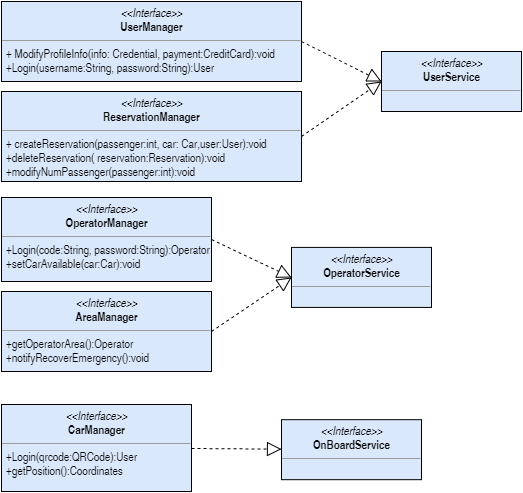

The diagram above was exported from draw.io. Its source (the exported page's mxGraphModel, read from the mxfile embedded in the PNG):
<mxGraphModel dx="751" dy="339" grid="1" gridSize="10" guides="1" tooltips="1" connect="1" arrows="1" fold="1" page="1" pageScale="1" pageWidth="850" pageHeight="1100" background="#ffffff" math="0" shadow="0">
  <root>
    <mxCell id="0" />
    <mxCell id="1" parent="0" />
    <mxCell id="2" value="&lt;p style=&quot;margin: 0px ; margin-top: 4px ; text-align: center&quot;&gt;&lt;i&gt;&amp;lt;&amp;lt;Interface&amp;gt;&amp;gt;&lt;/i&gt;&lt;br&gt;&lt;b&gt;UserService&lt;/b&gt;&lt;/p&gt;&lt;hr size=&quot;1&quot;&gt;&lt;p style=&quot;margin: 0px ; margin-left: 4px&quot;&gt;&lt;br&gt;&lt;/p&gt;" style="verticalAlign=top;align=left;overflow=fill;fontSize=12;fontFamily=Helvetica;html=1;strokeColor=#000000;strokeWidth=1;fillColor=#dae8fc;" vertex="1" parent="1">
      <mxGeometry x="400" y="350" width="140" height="60" as="geometry" />
    </mxCell>
    <mxCell id="3" value="&lt;p style=&quot;margin: 0px ; margin-top: 4px ; text-align: center&quot;&gt;&lt;i&gt;&amp;lt;&amp;lt;Interface&amp;gt;&amp;gt;&lt;/i&gt;&lt;br&gt;&lt;b&gt;OperatorService&lt;/b&gt;&lt;/p&gt;&lt;hr size=&quot;1&quot;&gt;&lt;p style=&quot;margin: 0px ; margin-left: 4px&quot;&gt;&lt;br&gt;&lt;/p&gt;" style="verticalAlign=top;align=left;overflow=fill;fontSize=12;fontFamily=Helvetica;html=1;strokeColor=#000000;strokeWidth=1;fillColor=#dae8fc;" vertex="1" parent="1">
      <mxGeometry x="310" y="545.9090863377596" width="140" height="60" as="geometry" />
    </mxCell>
    <mxCell id="4" value="&lt;p style=&quot;margin: 0px ; margin-top: 4px ; text-align: center&quot;&gt;&lt;i&gt;&amp;lt;&amp;lt;Interface&amp;gt;&amp;gt;&lt;/i&gt;&lt;br&gt;&lt;b&gt;OnBoardService&lt;/b&gt;&lt;/p&gt;&lt;hr size=&quot;1&quot;&gt;&lt;p style=&quot;margin: 0px ; margin-left: 4px&quot;&gt;&lt;br&gt;&lt;/p&gt;" style="verticalAlign=top;align=left;overflow=fill;fontSize=12;fontFamily=Helvetica;html=1;strokeColor=#000000;strokeWidth=1;fillColor=#dae8fc;" vertex="1" parent="1">
      <mxGeometry x="300" y="718.1818121523897" width="140" height="60" as="geometry" />
    </mxCell>
    <mxCell id="13" style="edgeStyle=none;rounded=0;html=1;exitX=1;exitY=0.5;entryX=0;entryY=0.5;dashed=1;startArrow=none;startFill=0;endArrow=block;endFill=0;endSize=12;jettySize=auto;orthogonalLoop=1;strokeColor=#000000;strokeWidth=1;" edge="1" parent="1" source="5" target="2">
      <mxGeometry relative="1" as="geometry" />
    </mxCell>
    <mxCell id="5" value="&lt;p style=&quot;margin: 0px ; margin-top: 4px ; text-align: center&quot;&gt;&lt;i&gt;&amp;lt;&amp;lt;Interface&amp;gt;&amp;gt;&lt;/i&gt;&lt;br&gt;&lt;b&gt;UserManager&lt;/b&gt;&lt;/p&gt;&lt;hr size=&quot;1&quot;&gt;&lt;p style=&quot;margin: 0px ; margin-left: 4px&quot;&gt;+ ModifyProfileInfo(info: Credential, payment:CreditCard):void&lt;/p&gt;&lt;p style=&quot;margin: 0px ; margin-left: 4px&quot;&gt;+Login(username:String, password:String):User&amp;nbsp;&lt;/p&gt;" style="verticalAlign=top;align=left;overflow=fill;fontSize=12;fontFamily=Helvetica;html=1;strokeColor=#000000;strokeWidth=1;fillColor=#dae8fc;" vertex="1" parent="1">
      <mxGeometry x="20" y="300" width="300" height="80" as="geometry" />
    </mxCell>
    <mxCell id="14" style="edgeStyle=none;rounded=0;html=1;exitX=1;exitY=0.5;entryX=0;entryY=0.5;dashed=1;startArrow=none;startFill=0;endArrow=block;endFill=0;endSize=12;jettySize=auto;orthogonalLoop=1;strokeColor=#000000;strokeWidth=1;" edge="1" parent="1" source="6" target="2">
      <mxGeometry relative="1" as="geometry" />
    </mxCell>
    <mxCell id="6" value="&lt;p style=&quot;margin: 0px ; margin-top: 4px ; text-align: center&quot;&gt;&lt;i&gt;&amp;lt;&amp;lt;Interface&amp;gt;&amp;gt;&lt;/i&gt;&lt;br&gt;&lt;b&gt;ReservationManager&lt;/b&gt;&lt;/p&gt;&lt;hr size=&quot;1&quot;&gt;&lt;p style=&quot;margin: 0px ; margin-left: 4px&quot;&gt;+ createReservation(passenger:int, car: Car,user:User):void&lt;/p&gt;&lt;p style=&quot;margin: 0px ; margin-left: 4px&quot;&gt;&lt;span style=&quot;line-height: 1.2&quot;&gt;+deleteReservation( reservation:Reservation):void&lt;/span&gt;&lt;/p&gt;&lt;p style=&quot;margin: 0px ; margin-left: 4px&quot;&gt;&lt;span style=&quot;line-height: 1.2&quot;&gt;+modifyNumPassenger(passenger:int):void&lt;/span&gt;&lt;/p&gt;" style="verticalAlign=top;align=left;overflow=fill;fontSize=12;fontFamily=Helvetica;html=1;strokeColor=#000000;strokeWidth=1;fillColor=#dae8fc;" vertex="1" parent="1">
      <mxGeometry x="20" y="390" width="300" height="90" as="geometry" />
    </mxCell>
    <mxCell id="11" style="edgeStyle=none;rounded=0;html=1;exitX=1;exitY=0.5;entryX=0;entryY=0.5;dashed=1;startArrow=none;startFill=0;endArrow=block;endFill=0;endSize=12;jettySize=auto;orthogonalLoop=1;strokeColor=#000000;strokeWidth=1;" edge="1" parent="1" source="7" target="3">
      <mxGeometry relative="1" as="geometry" />
    </mxCell>
    <mxCell id="7" value="&lt;p style=&quot;margin: 0px ; margin-top: 4px ; text-align: center&quot;&gt;&lt;i&gt;&amp;lt;&amp;lt;Interface&amp;gt;&amp;gt;&lt;/i&gt;&lt;br&gt;&lt;b&gt;OperatorManager&lt;/b&gt;&lt;/p&gt;&lt;hr size=&quot;1&quot;&gt;&lt;p style=&quot;margin: 0px ; margin-left: 4px&quot;&gt;&lt;span style=&quot;line-height: 1.2&quot;&gt;+Login(code:String, password:String):Operator&lt;/span&gt;&lt;br&gt;&lt;/p&gt;&lt;p style=&quot;margin: 0px ; margin-left: 4px&quot;&gt;&lt;span style=&quot;line-height: 1.2&quot;&gt;+setCarAvailable(car:Car):void&lt;/span&gt;&lt;/p&gt;" style="verticalAlign=top;align=left;overflow=fill;fontSize=12;fontFamily=Helvetica;html=1;strokeColor=#000000;strokeWidth=1;fillColor=#dae8fc;" vertex="1" parent="1">
      <mxGeometry x="20" y="496" width="210" height="84" as="geometry" />
    </mxCell>
    <mxCell id="10" style="edgeStyle=none;rounded=0;html=1;exitX=1;exitY=0.5;startArrow=none;startFill=0;endArrow=block;endFill=0;endSize=12;jettySize=auto;orthogonalLoop=1;strokeColor=#000000;strokeWidth=1;dashed=1;" edge="1" parent="1" source="8" target="4">
      <mxGeometry relative="1" as="geometry" />
    </mxCell>
    <mxCell id="8" value="&lt;p style=&quot;margin: 0px ; margin-top: 4px ; text-align: center&quot;&gt;&lt;i&gt;&amp;lt;&amp;lt;Interface&amp;gt;&amp;gt;&lt;/i&gt;&lt;br&gt;&lt;b&gt;CarManager&lt;/b&gt;&lt;/p&gt;&lt;hr size=&quot;1&quot;&gt;&lt;p style=&quot;margin: 0px ; margin-left: 4px&quot;&gt;&lt;span style=&quot;line-height: 1.2&quot;&gt;+Login(qrcode:QRCode):User&lt;/span&gt;&lt;br&gt;&lt;/p&gt;&lt;p style=&quot;margin: 0px ; margin-left: 4px&quot;&gt;+getPosition():Coordinates&lt;/p&gt;&lt;p style=&quot;margin: 0px ; margin-left: 4px&quot;&gt;&lt;br&gt;&lt;/p&gt;" style="verticalAlign=top;align=left;overflow=fill;fontSize=12;fontFamily=Helvetica;html=1;strokeColor=#000000;strokeWidth=1;fillColor=#dae8fc;" vertex="1" parent="1">
      <mxGeometry x="20" y="703" width="190" height="87" as="geometry" />
    </mxCell>
    <mxCell id="12" style="edgeStyle=none;rounded=0;html=1;exitX=1;exitY=0.5;entryX=0;entryY=0.5;dashed=1;startArrow=none;startFill=0;endArrow=block;endFill=0;endSize=12;jettySize=auto;orthogonalLoop=1;strokeColor=#000000;strokeWidth=1;" edge="1" parent="1" source="9" target="3">
      <mxGeometry relative="1" as="geometry" />
    </mxCell>
    <mxCell id="9" value="&lt;p style=&quot;margin: 0px ; margin-top: 4px ; text-align: center&quot;&gt;&lt;i&gt;&amp;lt;&amp;lt;Interface&amp;gt;&amp;gt;&lt;/i&gt;&lt;br&gt;&lt;b&gt;AreaManager&lt;/b&gt;&lt;/p&gt;&lt;hr size=&quot;1&quot;&gt;&lt;p style=&quot;margin: 0px ; margin-left: 4px&quot;&gt;+getOperatorArea():Operator&lt;/p&gt;&lt;p style=&quot;margin: 0px ; margin-left: 4px&quot;&gt;+notifyRecoverEmergency():void&lt;/p&gt;&lt;p style=&quot;margin: 0px ; margin-left: 4px&quot;&gt;&lt;br&gt;&lt;/p&gt;&lt;p style=&quot;margin: 0px ; margin-left: 4px&quot;&gt;&lt;br&gt;&lt;/p&gt;" style="verticalAlign=top;align=left;overflow=fill;fontSize=12;fontFamily=Helvetica;html=1;strokeColor=#000000;strokeWidth=1;fillColor=#dae8fc;" vertex="1" parent="1">
      <mxGeometry x="20" y="590" width="210" height="80" as="geometry" />
    </mxCell>
  </root>
</mxGraphModel>